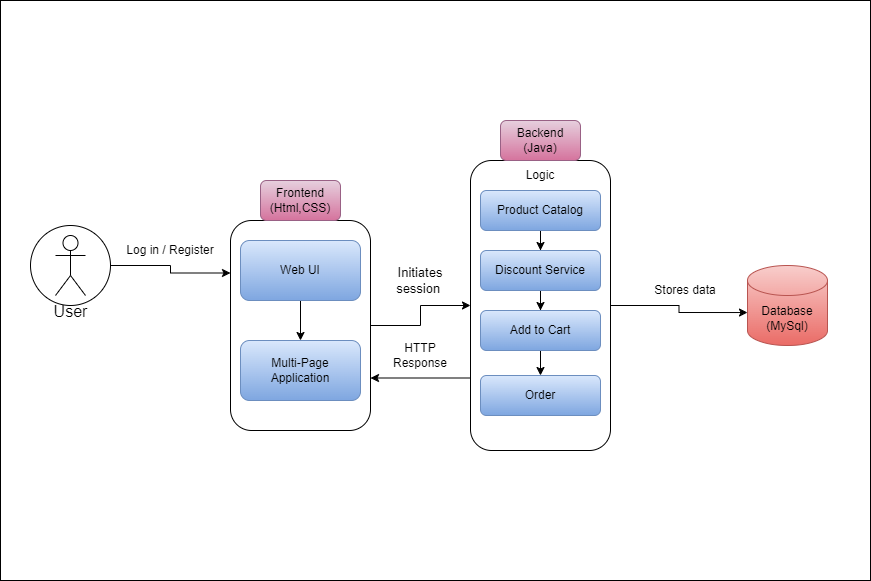

The diagram above was exported from draw.io. Its source (the exported page's mxGraphModel, read from the mxfile embedded in the PNG):
<mxGraphModel dx="1393" dy="797" grid="1" gridSize="10" guides="1" tooltips="1" connect="1" arrows="1" fold="1" page="1" pageScale="1" pageWidth="827" pageHeight="1169" math="0" shadow="0">
  <root>
    <mxCell id="0" />
    <mxCell id="1" parent="0" />
    <mxCell id="6C7wpv8SKc3CcMUXneV1-64" value="" style="rounded=0;whiteSpace=wrap;html=1;fillColor=default;" vertex="1" parent="1">
      <mxGeometry x="80" y="60" width="870" height="580" as="geometry" />
    </mxCell>
    <mxCell id="6C7wpv8SKc3CcMUXneV1-6" value="" style="ellipse;whiteSpace=wrap;html=1;aspect=fixed;direction=south;" vertex="1" parent="1">
      <mxGeometry x="110" y="285" width="80" height="80" as="geometry" />
    </mxCell>
    <mxCell id="6C7wpv8SKc3CcMUXneV1-7" value="&lt;font style=&quot;font-size: 16px;&quot;&gt;User&lt;/font&gt;" style="shape=umlActor;verticalLabelPosition=bottom;verticalAlign=top;html=1;outlineConnect=0;" vertex="1" parent="1">
      <mxGeometry x="135" y="295" width="30" height="60" as="geometry" />
    </mxCell>
    <mxCell id="6C7wpv8SKc3CcMUXneV1-21" value="" style="edgeStyle=orthogonalEdgeStyle;rounded=0;orthogonalLoop=1;jettySize=auto;html=1;startArrow=none;startFill=0;" edge="1" parent="1" source="6C7wpv8SKc3CcMUXneV1-10" target="6C7wpv8SKc3CcMUXneV1-20">
      <mxGeometry relative="1" as="geometry" />
    </mxCell>
    <mxCell id="6C7wpv8SKc3CcMUXneV1-10" value="" style="rounded=1;whiteSpace=wrap;html=1;fontColor=default;textShadow=0;labelBorderColor=none;labelBackgroundColor=none;strokeColor=default;fillColor=none;" vertex="1" parent="1">
      <mxGeometry x="310" y="280" width="140" height="210" as="geometry" />
    </mxCell>
    <mxCell id="6C7wpv8SKc3CcMUXneV1-31" style="edgeStyle=orthogonalEdgeStyle;rounded=0;orthogonalLoop=1;jettySize=auto;html=1;exitX=0.5;exitY=1;exitDx=0;exitDy=0;entryX=0.5;entryY=0;entryDx=0;entryDy=0;" edge="1" parent="1" source="6C7wpv8SKc3CcMUXneV1-13" target="6C7wpv8SKc3CcMUXneV1-19">
      <mxGeometry relative="1" as="geometry" />
    </mxCell>
    <mxCell id="6C7wpv8SKc3CcMUXneV1-13" value="Web UI" style="rounded=1;whiteSpace=wrap;html=1;fillColor=#dae8fc;strokeColor=#6c8ebf;gradientColor=#7ea6e0;" vertex="1" parent="1">
      <mxGeometry x="320" y="300" width="120" height="60" as="geometry" />
    </mxCell>
    <mxCell id="6C7wpv8SKc3CcMUXneV1-16" value="Log in / Register" style="text;html=1;align=center;verticalAlign=middle;whiteSpace=wrap;rounded=0;" vertex="1" parent="1">
      <mxGeometry x="200" y="295" width="100" height="30" as="geometry" />
    </mxCell>
    <mxCell id="6C7wpv8SKc3CcMUXneV1-19" value="Multi-Page Application" style="rounded=1;whiteSpace=wrap;html=1;fillColor=#dae8fc;strokeColor=#6c8ebf;gradientColor=#7ea6e0;" vertex="1" parent="1">
      <mxGeometry x="320" y="400" width="120" height="60" as="geometry" />
    </mxCell>
    <mxCell id="6C7wpv8SKc3CcMUXneV1-52" style="edgeStyle=orthogonalEdgeStyle;rounded=0;orthogonalLoop=1;jettySize=auto;html=1;exitX=0;exitY=0.75;exitDx=0;exitDy=0;entryX=1;entryY=0.75;entryDx=0;entryDy=0;" edge="1" parent="1" source="6C7wpv8SKc3CcMUXneV1-20" target="6C7wpv8SKc3CcMUXneV1-10">
      <mxGeometry relative="1" as="geometry" />
    </mxCell>
    <mxCell id="6C7wpv8SKc3CcMUXneV1-20" value="" style="rounded=1;whiteSpace=wrap;html=1;fontColor=default;textShadow=0;labelBorderColor=none;labelBackgroundColor=none;strokeColor=default;fillColor=none;" vertex="1" parent="1">
      <mxGeometry x="550" y="220" width="140" height="290" as="geometry" />
    </mxCell>
    <mxCell id="6C7wpv8SKc3CcMUXneV1-25" value="Database&lt;div&gt;(MySql)&lt;/div&gt;" style="shape=cylinder3;whiteSpace=wrap;html=1;boundedLbl=1;backgroundOutline=1;size=15;fillColor=#f8cecc;gradientColor=#ea6b66;strokeColor=#b85450;" vertex="1" parent="1">
      <mxGeometry x="827" y="325" width="80" height="80" as="geometry" />
    </mxCell>
    <mxCell id="6C7wpv8SKc3CcMUXneV1-26" value="Initiates session&amp;nbsp;" style="text;html=1;align=center;verticalAlign=middle;whiteSpace=wrap;rounded=0;fontSize=13;" vertex="1" parent="1">
      <mxGeometry x="470" y="325" width="60" height="30" as="geometry" />
    </mxCell>
    <mxCell id="6C7wpv8SKc3CcMUXneV1-28" value="HTTP Response" style="text;html=1;align=center;verticalAlign=middle;whiteSpace=wrap;rounded=0;" vertex="1" parent="1">
      <mxGeometry x="470" y="400" width="60" height="30" as="geometry" />
    </mxCell>
    <mxCell id="6C7wpv8SKc3CcMUXneV1-33" style="edgeStyle=orthogonalEdgeStyle;rounded=0;orthogonalLoop=1;jettySize=auto;html=1;exitX=0.5;exitY=1;exitDx=0;exitDy=0;" edge="1" parent="1" source="6C7wpv8SKc3CcMUXneV1-28" target="6C7wpv8SKc3CcMUXneV1-28">
      <mxGeometry relative="1" as="geometry" />
    </mxCell>
    <mxCell id="6C7wpv8SKc3CcMUXneV1-36" value="" style="edgeStyle=orthogonalEdgeStyle;rounded=0;orthogonalLoop=1;jettySize=auto;html=1;" edge="1" parent="1" source="6C7wpv8SKc3CcMUXneV1-34" target="6C7wpv8SKc3CcMUXneV1-35">
      <mxGeometry relative="1" as="geometry" />
    </mxCell>
    <mxCell id="6C7wpv8SKc3CcMUXneV1-34" value="Product Catalog" style="rounded=1;whiteSpace=wrap;html=1;fillColor=#dae8fc;gradientColor=#7ea6e0;strokeColor=#6c8ebf;" vertex="1" parent="1">
      <mxGeometry x="560" y="250" width="120" height="40" as="geometry" />
    </mxCell>
    <mxCell id="6C7wpv8SKc3CcMUXneV1-38" value="" style="edgeStyle=orthogonalEdgeStyle;rounded=0;orthogonalLoop=1;jettySize=auto;html=1;" edge="1" parent="1" source="6C7wpv8SKc3CcMUXneV1-35" target="6C7wpv8SKc3CcMUXneV1-37">
      <mxGeometry relative="1" as="geometry" />
    </mxCell>
    <mxCell id="6C7wpv8SKc3CcMUXneV1-35" value="Discount Service" style="whiteSpace=wrap;html=1;rounded=1;fillColor=#dae8fc;gradientColor=#7ea6e0;strokeColor=#6c8ebf;" vertex="1" parent="1">
      <mxGeometry x="560" y="310" width="120" height="40" as="geometry" />
    </mxCell>
    <mxCell id="6C7wpv8SKc3CcMUXneV1-50" value="" style="edgeStyle=orthogonalEdgeStyle;rounded=0;orthogonalLoop=1;jettySize=auto;html=1;" edge="1" parent="1" source="6C7wpv8SKc3CcMUXneV1-37" target="6C7wpv8SKc3CcMUXneV1-49">
      <mxGeometry relative="1" as="geometry" />
    </mxCell>
    <mxCell id="6C7wpv8SKc3CcMUXneV1-37" value="Add to Cart" style="whiteSpace=wrap;html=1;rounded=1;fillColor=#dae8fc;gradientColor=#7ea6e0;strokeColor=#6c8ebf;" vertex="1" parent="1">
      <mxGeometry x="560" y="370" width="120" height="40" as="geometry" />
    </mxCell>
    <mxCell id="6C7wpv8SKc3CcMUXneV1-39" value="Logic" style="text;html=1;align=center;verticalAlign=middle;whiteSpace=wrap;rounded=0;" vertex="1" parent="1">
      <mxGeometry x="590" y="220" width="60" height="30" as="geometry" />
    </mxCell>
    <mxCell id="6C7wpv8SKc3CcMUXneV1-40" style="edgeStyle=orthogonalEdgeStyle;rounded=0;orthogonalLoop=1;jettySize=auto;html=1;exitX=1;exitY=0.5;exitDx=0;exitDy=0;entryX=0;entryY=0.588;entryDx=0;entryDy=0;entryPerimeter=0;" edge="1" parent="1" source="6C7wpv8SKc3CcMUXneV1-20" target="6C7wpv8SKc3CcMUXneV1-25">
      <mxGeometry relative="1" as="geometry" />
    </mxCell>
    <mxCell id="6C7wpv8SKc3CcMUXneV1-49" value="Order" style="whiteSpace=wrap;html=1;rounded=1;fillColor=#dae8fc;gradientColor=#7ea6e0;strokeColor=#6c8ebf;" vertex="1" parent="1">
      <mxGeometry x="560" y="435" width="120" height="40" as="geometry" />
    </mxCell>
    <mxCell id="6C7wpv8SKc3CcMUXneV1-54" value="Stores data" style="text;html=1;align=center;verticalAlign=middle;whiteSpace=wrap;rounded=0;" vertex="1" parent="1">
      <mxGeometry x="730" y="335" width="70" height="30" as="geometry" />
    </mxCell>
    <mxCell id="6C7wpv8SKc3CcMUXneV1-58" value="&lt;br&gt;&lt;span style=&quot;font-family: Helvetica; font-size: 12px; font-style: normal; font-variant-ligatures: normal; font-variant-caps: normal; font-weight: 400; letter-spacing: normal; orphans: 2; text-align: center; text-indent: 0px; text-transform: none; widows: 2; word-spacing: 0px; -webkit-text-stroke-width: 0px; white-space: normal; text-decoration-thickness: initial; text-decoration-style: initial; text-decoration-color: initial; float: none; display: inline !important;&quot;&gt;Frontend&lt;/span&gt;&lt;div style=&quot;forced-color-adjust: none; font-family: Helvetica; font-size: 12px; font-style: normal; font-variant-ligatures: normal; font-variant-caps: normal; font-weight: 400; letter-spacing: normal; orphans: 2; text-align: center; text-indent: 0px; text-transform: none; widows: 2; word-spacing: 0px; -webkit-text-stroke-width: 0px; white-space: normal; text-decoration-thickness: initial; text-decoration-style: initial; text-decoration-color: initial;&quot;&gt;(Html,CSS)&lt;/div&gt;&lt;div style=&quot;forced-color-adjust: none; font-family: Helvetica; font-size: 12px; font-style: normal; font-variant-ligatures: normal; font-variant-caps: normal; font-weight: 400; letter-spacing: normal; orphans: 2; text-align: center; text-indent: 0px; text-transform: none; widows: 2; word-spacing: 0px; -webkit-text-stroke-width: 0px; white-space: normal; text-decoration-thickness: initial; text-decoration-style: initial; text-decoration-color: initial;&quot;&gt;&lt;br&gt;&lt;/div&gt;" style="rounded=1;whiteSpace=wrap;html=1;verticalAlign=middle;labelPosition=center;verticalLabelPosition=middle;align=center;fillColor=#e6d0de;strokeColor=#996185;labelBackgroundColor=none;gradientColor=#d5739d;" vertex="1" parent="1">
      <mxGeometry x="340" y="240" width="80" height="40" as="geometry" />
    </mxCell>
    <mxCell id="6C7wpv8SKc3CcMUXneV1-60" value="&lt;div style=&quot;forced-color-adjust: none; font-family: Helvetica; font-size: 12px; font-style: normal; font-variant-ligatures: normal; font-variant-caps: normal; font-weight: 400; letter-spacing: normal; orphans: 2; text-align: center; text-indent: 0px; text-transform: none; widows: 2; word-spacing: 0px; -webkit-text-stroke-width: 0px; white-space: normal; text-decoration-thickness: initial; text-decoration-style: initial; text-decoration-color: initial;&quot;&gt;Backend (Java)&lt;br&gt;&lt;/div&gt;" style="rounded=1;whiteSpace=wrap;html=1;verticalAlign=middle;labelPosition=center;verticalLabelPosition=middle;align=center;fillColor=#e6d0de;strokeColor=#996185;labelBackgroundColor=none;gradientColor=#d5739d;" vertex="1" parent="1">
      <mxGeometry x="580" y="180" width="80" height="40" as="geometry" />
    </mxCell>
    <mxCell id="6C7wpv8SKc3CcMUXneV1-61" style="edgeStyle=orthogonalEdgeStyle;rounded=0;orthogonalLoop=1;jettySize=auto;html=1;exitX=0.5;exitY=0;exitDx=0;exitDy=0;entryX=0;entryY=0.25;entryDx=0;entryDy=0;" edge="1" parent="1" source="6C7wpv8SKc3CcMUXneV1-6" target="6C7wpv8SKc3CcMUXneV1-10">
      <mxGeometry relative="1" as="geometry" />
    </mxCell>
  </root>
</mxGraphModel>